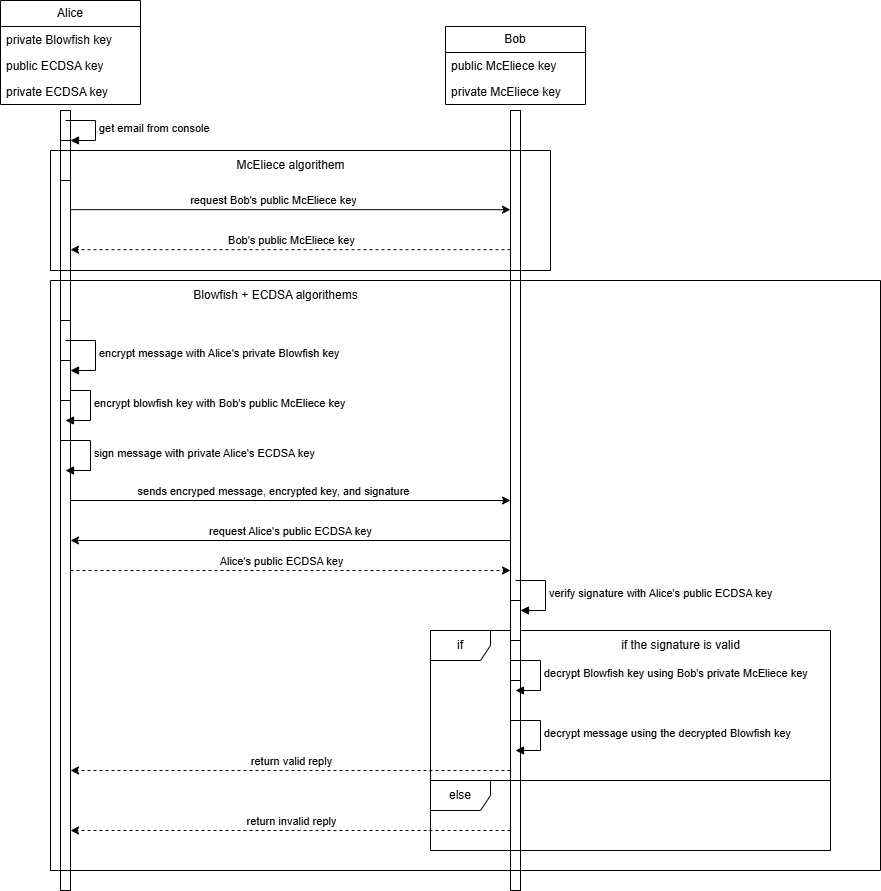

The diagram above was exported from draw.io. Its source (the exported page's mxGraphModel, read from the mxfile embedded in the PNG):
<mxGraphModel dx="1428" dy="849" grid="1" gridSize="10" guides="1" tooltips="1" connect="1" arrows="1" fold="1" page="1" pageScale="1" pageWidth="850" pageHeight="1100" math="0" shadow="0">
  <root>
    <mxCell id="0" />
    <mxCell id="1" parent="0" />
    <mxCell id="zzE75vGplJHr4HeWAqKS-14" style="edgeStyle=orthogonalEdgeStyle;rounded=0;orthogonalLoop=1;jettySize=auto;html=1;curved=0;dashed=1;" parent="1" source="vcTLg_IDzQYBxWwtrujO-3" target="vcTLg_IDzQYBxWwtrujO-4" edge="1">
      <mxGeometry relative="1" as="geometry">
        <Array as="points">
          <mxPoint x="360" y="580" />
          <mxPoint x="360" y="580" />
        </Array>
      </mxGeometry>
    </mxCell>
    <mxCell id="zzE75vGplJHr4HeWAqKS-15" value="Alice's public ECDSA key" style="edgeLabel;html=1;align=center;verticalAlign=middle;resizable=0;points=[];" parent="zzE75vGplJHr4HeWAqKS-14" vertex="1" connectable="0">
      <mxGeometry x="-0.0886" y="2" relative="1" as="geometry">
        <mxPoint x="9" y="-8" as="offset" />
      </mxGeometry>
    </mxCell>
    <mxCell id="vcTLg_IDzQYBxWwtrujO-3" value="" style="html=1;points=[[0,0,0,0,5],[0,1,0,0,-5],[1,0,0,0,5],[1,1,0,0,-5]];perimeter=orthogonalPerimeter;outlineConnect=0;targetShapes=umlLifeline;portConstraint=eastwest;newEdgeStyle={&quot;curved&quot;:0,&quot;rounded&quot;:0};" parent="1" vertex="1">
      <mxGeometry x="130" y="120" width="10" height="780" as="geometry" />
    </mxCell>
    <mxCell id="zzE75vGplJHr4HeWAqKS-12" style="edgeStyle=orthogonalEdgeStyle;rounded=0;orthogonalLoop=1;jettySize=auto;html=1;curved=0;" parent="1" source="vcTLg_IDzQYBxWwtrujO-4" target="vcTLg_IDzQYBxWwtrujO-3" edge="1">
      <mxGeometry relative="1" as="geometry">
        <Array as="points">
          <mxPoint x="360" y="550" />
          <mxPoint x="360" y="550" />
        </Array>
      </mxGeometry>
    </mxCell>
    <mxCell id="zzE75vGplJHr4HeWAqKS-13" value="request Alice's public ECDSA key" style="edgeLabel;html=1;align=center;verticalAlign=middle;resizable=0;points=[];" parent="zzE75vGplJHr4HeWAqKS-12" vertex="1" connectable="0">
      <mxGeometry x="0.1074" y="1" relative="1" as="geometry">
        <mxPoint x="23" y="-11" as="offset" />
      </mxGeometry>
    </mxCell>
    <mxCell id="vcTLg_IDzQYBxWwtrujO-4" value="" style="html=1;points=[[0,0,0,0,5],[0,1,0,0,-5],[1,0,0,0,5],[1,1,0,0,-5]];perimeter=orthogonalPerimeter;outlineConnect=0;targetShapes=umlLifeline;portConstraint=eastwest;newEdgeStyle={&quot;curved&quot;:0,&quot;rounded&quot;:0};" parent="1" vertex="1">
      <mxGeometry x="580" y="120" width="10" height="780" as="geometry" />
    </mxCell>
    <mxCell id="vcTLg_IDzQYBxWwtrujO-5" value="" style="html=1;points=[[0,0,0,0,5],[0,1,0,0,-5],[1,0,0,0,5],[1,1,0,0,-5]];perimeter=orthogonalPerimeter;outlineConnect=0;targetShapes=umlLifeline;portConstraint=eastwest;newEdgeStyle={&quot;curved&quot;:0,&quot;rounded&quot;:0};" parent="1" vertex="1">
      <mxGeometry x="130" y="150" width="10" height="40" as="geometry" />
    </mxCell>
    <mxCell id="vcTLg_IDzQYBxWwtrujO-6" value="get email from console" style="html=1;align=left;spacingLeft=2;endArrow=block;rounded=0;edgeStyle=orthogonalEdgeStyle;curved=0;rounded=0;" parent="1" target="vcTLg_IDzQYBxWwtrujO-5" edge="1">
      <mxGeometry relative="1" as="geometry">
        <mxPoint x="135" y="130" as="sourcePoint" />
        <Array as="points">
          <mxPoint x="165" y="130" />
          <mxPoint x="165" y="150" />
        </Array>
      </mxGeometry>
    </mxCell>
    <mxCell id="vcTLg_IDzQYBxWwtrujO-11" value="" style="html=1;points=[[0,0,0,0,5],[0,1,0,0,-5],[1,0,0,0,5],[1,1,0,0,-5]];perimeter=orthogonalPerimeter;outlineConnect=0;targetShapes=umlLifeline;portConstraint=eastwest;newEdgeStyle={&quot;curved&quot;:0,&quot;rounded&quot;:0};" parent="1" vertex="1">
      <mxGeometry x="130" y="330" width="10" height="40" as="geometry" />
    </mxCell>
    <mxCell id="vcTLg_IDzQYBxWwtrujO-14" value="" style="swimlane;startSize=0;" parent="1" vertex="1">
      <mxGeometry x="120" y="160" width="500" height="120" as="geometry" />
    </mxCell>
    <mxCell id="vcTLg_IDzQYBxWwtrujO-7" style="edgeStyle=orthogonalEdgeStyle;rounded=0;orthogonalLoop=1;jettySize=auto;html=1;curved=0;" parent="vcTLg_IDzQYBxWwtrujO-14" edge="1">
      <mxGeometry relative="1" as="geometry">
        <mxPoint x="20" y="59.170000000000016" as="sourcePoint" />
        <mxPoint x="460" y="59.170000000000016" as="targetPoint" />
      </mxGeometry>
    </mxCell>
    <mxCell id="vcTLg_IDzQYBxWwtrujO-8" value="request Bob's public&amp;nbsp;&lt;span style=&quot;text-align: left;&quot;&gt;McEliece&amp;nbsp;&lt;/span&gt;key" style="edgeLabel;html=1;align=center;verticalAlign=middle;resizable=0;points=[];" parent="vcTLg_IDzQYBxWwtrujO-7" vertex="1" connectable="0">
      <mxGeometry x="-0.0803" y="-3" relative="1" as="geometry">
        <mxPoint y="-13" as="offset" />
      </mxGeometry>
    </mxCell>
    <mxCell id="vcTLg_IDzQYBxWwtrujO-9" style="edgeStyle=orthogonalEdgeStyle;rounded=0;orthogonalLoop=1;jettySize=auto;html=1;curved=0;dashed=1;" parent="vcTLg_IDzQYBxWwtrujO-14" edge="1">
      <mxGeometry relative="1" as="geometry">
        <mxPoint x="460" y="99.17000000000002" as="sourcePoint" />
        <mxPoint x="20" y="99.17000000000002" as="targetPoint" />
      </mxGeometry>
    </mxCell>
    <mxCell id="vcTLg_IDzQYBxWwtrujO-10" value="Bob's public&amp;nbsp;&lt;span style=&quot;text-align: left;&quot;&gt;McEliece&amp;nbsp;&lt;/span&gt;key" style="edgeLabel;html=1;align=center;verticalAlign=middle;resizable=0;points=[];" parent="vcTLg_IDzQYBxWwtrujO-9" vertex="1" connectable="0">
      <mxGeometry x="-0.1962" y="-2" relative="1" as="geometry">
        <mxPoint x="-43" y="-8" as="offset" />
      </mxGeometry>
    </mxCell>
    <mxCell id="vcTLg_IDzQYBxWwtrujO-13" value="McEliece algorithem" style="text;html=1;align=center;verticalAlign=middle;resizable=0;points=[];autosize=1;strokeColor=none;fillColor=none;" parent="vcTLg_IDzQYBxWwtrujO-14" vertex="1">
      <mxGeometry x="175" width="130" height="30" as="geometry" />
    </mxCell>
    <mxCell id="vcTLg_IDzQYBxWwtrujO-29" value="" style="swimlane;startSize=0;" parent="1" vertex="1">
      <mxGeometry x="120" y="290" width="830" height="590" as="geometry" />
    </mxCell>
    <mxCell id="vcTLg_IDzQYBxWwtrujO-30" value="Blowfish + ECDSA algorithems" style="text;html=1;align=center;verticalAlign=middle;resizable=0;points=[];autosize=1;strokeColor=none;fillColor=none;" parent="vcTLg_IDzQYBxWwtrujO-29" vertex="1">
      <mxGeometry x="130" width="190" height="30" as="geometry" />
    </mxCell>
    <mxCell id="vcTLg_IDzQYBxWwtrujO-34" value="encrypt blowfish key with Bob's public McEliece key" style="html=1;align=left;spacingLeft=2;endArrow=block;rounded=0;edgeStyle=orthogonalEdgeStyle;curved=0;rounded=0;" parent="vcTLg_IDzQYBxWwtrujO-29" edge="1">
      <mxGeometry relative="1" as="geometry">
        <mxPoint x="10" y="110" as="sourcePoint" />
        <Array as="points">
          <mxPoint x="40" y="140" />
        </Array>
        <mxPoint x="15" y="140" as="targetPoint" />
      </mxGeometry>
    </mxCell>
    <mxCell id="vcTLg_IDzQYBxWwtrujO-35" value="sign message with private Alice's ECDSA key" style="html=1;align=left;spacingLeft=2;endArrow=block;rounded=0;edgeStyle=orthogonalEdgeStyle;curved=0;rounded=0;" parent="vcTLg_IDzQYBxWwtrujO-29" edge="1">
      <mxGeometry relative="1" as="geometry">
        <mxPoint x="10" y="160" as="sourcePoint" />
        <Array as="points">
          <mxPoint x="40" y="190" />
        </Array>
        <mxPoint x="15" y="190" as="targetPoint" />
      </mxGeometry>
    </mxCell>
    <mxCell id="vcTLg_IDzQYBxWwtrujO-36" style="edgeStyle=orthogonalEdgeStyle;rounded=0;orthogonalLoop=1;jettySize=auto;html=1;curved=0;" parent="vcTLg_IDzQYBxWwtrujO-29" edge="1">
      <mxGeometry relative="1" as="geometry">
        <mxPoint x="20" y="220" as="sourcePoint" />
        <mxPoint x="460" y="220" as="targetPoint" />
      </mxGeometry>
    </mxCell>
    <mxCell id="vcTLg_IDzQYBxWwtrujO-37" value="sends encryped message, encrypted key, and signature" style="edgeLabel;html=1;align=center;verticalAlign=middle;resizable=0;points=[];" parent="vcTLg_IDzQYBxWwtrujO-36" vertex="1" connectable="0">
      <mxGeometry x="-0.0803" y="-3" relative="1" as="geometry">
        <mxPoint y="-13" as="offset" />
      </mxGeometry>
    </mxCell>
    <mxCell id="vcTLg_IDzQYBxWwtrujO-47" value="if" style="shape=umlFrame;whiteSpace=wrap;html=1;pointerEvents=0;" parent="vcTLg_IDzQYBxWwtrujO-29" vertex="1">
      <mxGeometry x="380" y="350" width="400" height="150" as="geometry" />
    </mxCell>
    <mxCell id="vcTLg_IDzQYBxWwtrujO-49" value="" style="html=1;points=[[0,0,0,0,5],[0,1,0,0,-5],[1,0,0,0,5],[1,1,0,0,-5]];perimeter=orthogonalPerimeter;outlineConnect=0;targetShapes=umlLifeline;portConstraint=eastwest;newEdgeStyle={&quot;curved&quot;:0,&quot;rounded&quot;:0};" parent="vcTLg_IDzQYBxWwtrujO-29" vertex="1">
      <mxGeometry x="460" y="340" width="10" height="40" as="geometry" />
    </mxCell>
    <mxCell id="vcTLg_IDzQYBxWwtrujO-38" value="" style="html=1;points=[[0,0,0,0,5],[0,1,0,0,-5],[1,0,0,0,5],[1,1,0,0,-5]];perimeter=orthogonalPerimeter;outlineConnect=0;targetShapes=umlLifeline;portConstraint=eastwest;newEdgeStyle={&quot;curved&quot;:0,&quot;rounded&quot;:0};" parent="vcTLg_IDzQYBxWwtrujO-29" vertex="1">
      <mxGeometry x="460" y="400" width="10" height="40" as="geometry" />
    </mxCell>
    <mxCell id="vcTLg_IDzQYBxWwtrujO-39" value="decrypt Blowfish key using Bob's private McEliece key" style="html=1;align=left;spacingLeft=2;endArrow=block;rounded=0;edgeStyle=orthogonalEdgeStyle;curved=0;rounded=0;" parent="vcTLg_IDzQYBxWwtrujO-29" edge="1">
      <mxGeometry relative="1" as="geometry">
        <mxPoint x="460" y="380" as="sourcePoint" />
        <Array as="points">
          <mxPoint x="490" y="410" />
        </Array>
        <mxPoint x="465" y="410" as="targetPoint" />
      </mxGeometry>
    </mxCell>
    <mxCell id="zzE75vGplJHr4HeWAqKS-16" value="" style="html=1;points=[[0,0,0,0,5],[0,1,0,0,-5],[1,0,0,0,5],[1,1,0,0,-5]];perimeter=orthogonalPerimeter;outlineConnect=0;targetShapes=umlLifeline;portConstraint=eastwest;newEdgeStyle={&quot;curved&quot;:0,&quot;rounded&quot;:0};" parent="vcTLg_IDzQYBxWwtrujO-29" vertex="1">
      <mxGeometry x="460" y="320" width="10" height="40" as="geometry" />
    </mxCell>
    <mxCell id="zzE75vGplJHr4HeWAqKS-17" value="verify signature with Alice's public ECDSA key" style="html=1;align=left;spacingLeft=2;endArrow=block;rounded=0;edgeStyle=orthogonalEdgeStyle;curved=0;rounded=0;" parent="vcTLg_IDzQYBxWwtrujO-29" target="zzE75vGplJHr4HeWAqKS-16" edge="1">
      <mxGeometry x="0.0118" relative="1" as="geometry">
        <mxPoint x="465" y="300" as="sourcePoint" />
        <Array as="points">
          <mxPoint x="495" y="330" />
        </Array>
        <mxPoint as="offset" />
      </mxGeometry>
    </mxCell>
    <mxCell id="zzE75vGplJHr4HeWAqKS-18" value="if the signature is valid" style="text;html=1;align=center;verticalAlign=middle;resizable=0;points=[];autosize=1;strokeColor=none;fillColor=none;" parent="vcTLg_IDzQYBxWwtrujO-29" vertex="1">
      <mxGeometry x="560" y="350" width="140" height="30" as="geometry" />
    </mxCell>
    <mxCell id="zzE75vGplJHr4HeWAqKS-19" value="decrypt message using the decrypted Blowfish key" style="html=1;align=left;spacingLeft=2;endArrow=block;rounded=0;edgeStyle=orthogonalEdgeStyle;curved=0;rounded=0;" parent="vcTLg_IDzQYBxWwtrujO-29" edge="1">
      <mxGeometry relative="1" as="geometry">
        <mxPoint x="460" y="440" as="sourcePoint" />
        <Array as="points">
          <mxPoint x="490" y="470" />
        </Array>
        <mxPoint x="465" y="470" as="targetPoint" />
      </mxGeometry>
    </mxCell>
    <mxCell id="zzE75vGplJHr4HeWAqKS-20" value="else" style="shape=umlFrame;whiteSpace=wrap;html=1;pointerEvents=0;" parent="vcTLg_IDzQYBxWwtrujO-29" vertex="1">
      <mxGeometry x="380" y="500" width="400" height="70" as="geometry" />
    </mxCell>
    <mxCell id="vcTLg_IDzQYBxWwtrujO-32" value="" style="html=1;points=[[0,0,0,0,5],[0,1,0,0,-5],[1,0,0,0,5],[1,1,0,0,-5]];perimeter=orthogonalPerimeter;outlineConnect=0;targetShapes=umlLifeline;portConstraint=eastwest;newEdgeStyle={&quot;curved&quot;:0,&quot;rounded&quot;:0};" parent="1" vertex="1">
      <mxGeometry x="130" y="370" width="10" height="40" as="geometry" />
    </mxCell>
    <mxCell id="vcTLg_IDzQYBxWwtrujO-33" value="encrypt message with Alice's private Blowfish key" style="html=1;align=left;spacingLeft=2;endArrow=block;rounded=0;edgeStyle=orthogonalEdgeStyle;curved=0;rounded=0;" parent="1" target="vcTLg_IDzQYBxWwtrujO-32" edge="1">
      <mxGeometry relative="1" as="geometry">
        <mxPoint x="135" y="350" as="sourcePoint" />
        <Array as="points">
          <mxPoint x="165" y="380" />
        </Array>
      </mxGeometry>
    </mxCell>
    <mxCell id="zzE75vGplJHr4HeWAqKS-3" value="Alice" style="swimlane;fontStyle=0;childLayout=stackLayout;horizontal=1;startSize=26;fillColor=none;horizontalStack=0;resizeParent=1;resizeParentMax=0;resizeLast=0;collapsible=1;marginBottom=0;whiteSpace=wrap;html=1;" parent="1" vertex="1">
      <mxGeometry x="70" y="10" width="140" height="104" as="geometry" />
    </mxCell>
    <mxCell id="zzE75vGplJHr4HeWAqKS-4" value="private Blowfish key" style="text;strokeColor=none;fillColor=none;align=left;verticalAlign=top;spacingLeft=4;spacingRight=4;overflow=hidden;rotatable=0;points=[[0,0.5],[1,0.5]];portConstraint=eastwest;whiteSpace=wrap;html=1;" parent="zzE75vGplJHr4HeWAqKS-3" vertex="1">
      <mxGeometry y="26" width="140" height="26" as="geometry" />
    </mxCell>
    <mxCell id="zzE75vGplJHr4HeWAqKS-5" value="public&amp;nbsp;&lt;span data-huuid=&quot;16546308881695584790&quot;&gt;ECDSA&lt;/span&gt;&amp;nbsp;key" style="text;strokeColor=none;fillColor=none;align=left;verticalAlign=top;spacingLeft=4;spacingRight=4;overflow=hidden;rotatable=0;points=[[0,0.5],[1,0.5]];portConstraint=eastwest;whiteSpace=wrap;html=1;" parent="zzE75vGplJHr4HeWAqKS-3" vertex="1">
      <mxGeometry y="52" width="140" height="26" as="geometry" />
    </mxCell>
    <mxCell id="zzE75vGplJHr4HeWAqKS-6" value="private&amp;nbsp;&lt;span data-huuid=&quot;16546308881695584790&quot;&gt;ECDSA&lt;/span&gt;&amp;nbsp;key" style="text;strokeColor=none;fillColor=none;align=left;verticalAlign=top;spacingLeft=4;spacingRight=4;overflow=hidden;rotatable=0;points=[[0,0.5],[1,0.5]];portConstraint=eastwest;whiteSpace=wrap;html=1;" parent="zzE75vGplJHr4HeWAqKS-3" vertex="1">
      <mxGeometry y="78" width="140" height="26" as="geometry" />
    </mxCell>
    <mxCell id="zzE75vGplJHr4HeWAqKS-7" value="Bob" style="swimlane;fontStyle=0;childLayout=stackLayout;horizontal=1;startSize=26;fillColor=none;horizontalStack=0;resizeParent=1;resizeParentMax=0;resizeLast=0;collapsible=1;marginBottom=0;whiteSpace=wrap;html=1;" parent="1" vertex="1">
      <mxGeometry x="515" y="36" width="140" height="78" as="geometry" />
    </mxCell>
    <mxCell id="zzE75vGplJHr4HeWAqKS-9" value="public McEliece key" style="text;strokeColor=none;fillColor=none;align=left;verticalAlign=top;spacingLeft=4;spacingRight=4;overflow=hidden;rotatable=0;points=[[0,0.5],[1,0.5]];portConstraint=eastwest;whiteSpace=wrap;html=1;" parent="zzE75vGplJHr4HeWAqKS-7" vertex="1">
      <mxGeometry y="26" width="140" height="26" as="geometry" />
    </mxCell>
    <mxCell id="zzE75vGplJHr4HeWAqKS-10" value="private McEliece&amp;nbsp;key" style="text;strokeColor=none;fillColor=none;align=left;verticalAlign=top;spacingLeft=4;spacingRight=4;overflow=hidden;rotatable=0;points=[[0,0.5],[1,0.5]];portConstraint=eastwest;whiteSpace=wrap;html=1;" parent="zzE75vGplJHr4HeWAqKS-7" vertex="1">
      <mxGeometry y="52" width="140" height="26" as="geometry" />
    </mxCell>
    <mxCell id="vcTLg_IDzQYBxWwtrujO-44" style="edgeStyle=orthogonalEdgeStyle;rounded=0;orthogonalLoop=1;jettySize=auto;html=1;curved=0;dashed=1;" parent="1" source="vcTLg_IDzQYBxWwtrujO-4" target="vcTLg_IDzQYBxWwtrujO-3" edge="1">
      <mxGeometry relative="1" as="geometry">
        <mxPoint x="570" y="780" as="sourcePoint" />
        <mxPoint x="130" y="780" as="targetPoint" />
        <Array as="points">
          <mxPoint x="380" y="780" />
          <mxPoint x="380" y="780" />
        </Array>
      </mxGeometry>
    </mxCell>
    <mxCell id="vcTLg_IDzQYBxWwtrujO-45" value="return valid reply" style="edgeLabel;html=1;align=center;verticalAlign=middle;resizable=0;points=[];" parent="vcTLg_IDzQYBxWwtrujO-44" vertex="1" connectable="0">
      <mxGeometry x="-0.1962" y="-2" relative="1" as="geometry">
        <mxPoint x="-43" y="-8" as="offset" />
      </mxGeometry>
    </mxCell>
    <mxCell id="zzE75vGplJHr4HeWAqKS-21" style="edgeStyle=orthogonalEdgeStyle;rounded=0;orthogonalLoop=1;jettySize=auto;html=1;curved=0;dashed=1;" parent="1" source="vcTLg_IDzQYBxWwtrujO-4" target="vcTLg_IDzQYBxWwtrujO-3" edge="1">
      <mxGeometry relative="1" as="geometry">
        <mxPoint x="580" y="870" as="sourcePoint" />
        <mxPoint x="140" y="870" as="targetPoint" />
        <Array as="points">
          <mxPoint x="380" y="840" />
          <mxPoint x="380" y="840" />
        </Array>
      </mxGeometry>
    </mxCell>
    <mxCell id="zzE75vGplJHr4HeWAqKS-22" value="return invalid reply" style="edgeLabel;html=1;align=center;verticalAlign=middle;resizable=0;points=[];" parent="zzE75vGplJHr4HeWAqKS-21" vertex="1" connectable="0">
      <mxGeometry x="-0.1962" y="-2" relative="1" as="geometry">
        <mxPoint x="-43" y="-8" as="offset" />
      </mxGeometry>
    </mxCell>
  </root>
</mxGraphModel>